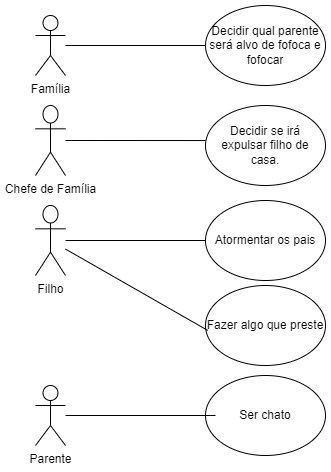

The diagram above was exported from draw.io. Its source (the exported page's mxGraphModel, read from the mxfile embedded in the PNG):
<mxGraphModel dx="695" dy="340" grid="1" gridSize="10" guides="1" tooltips="1" connect="1" arrows="1" fold="1" page="1" pageScale="1" pageWidth="827" pageHeight="1169" math="0" shadow="0">
  <root>
    <mxCell id="0" />
    <mxCell id="1" parent="0" />
    <mxCell id="m653VHhCiejd1ZRVUrQ1-1" value="Chefe de Família" style="shape=umlActor;verticalLabelPosition=bottom;verticalAlign=top;html=1;outlineConnect=0;" vertex="1" parent="1">
      <mxGeometry x="110" y="130" width="30" height="70" as="geometry" />
    </mxCell>
    <mxCell id="m653VHhCiejd1ZRVUrQ1-2" value="Decidir qual parente será alvo de fofoca e fofocar" style="ellipse;whiteSpace=wrap;html=1;" vertex="1" parent="1">
      <mxGeometry x="280" y="30" width="120" height="80" as="geometry" />
    </mxCell>
    <mxCell id="m653VHhCiejd1ZRVUrQ1-3" value="Decidir se irá expulsar filho de casa." style="ellipse;whiteSpace=wrap;html=1;" vertex="1" parent="1">
      <mxGeometry x="280" y="130" width="120" height="80" as="geometry" />
    </mxCell>
    <mxCell id="m653VHhCiejd1ZRVUrQ1-4" value="Filho" style="shape=umlActor;verticalLabelPosition=bottom;verticalAlign=top;html=1;outlineConnect=0;" vertex="1" parent="1">
      <mxGeometry x="110" y="230" width="30" height="70" as="geometry" />
    </mxCell>
    <mxCell id="m653VHhCiejd1ZRVUrQ1-9" value="Parente" style="shape=umlActor;verticalLabelPosition=bottom;verticalAlign=top;html=1;outlineConnect=0;" vertex="1" parent="1">
      <mxGeometry x="110" y="410" width="30" height="60" as="geometry" />
    </mxCell>
    <mxCell id="m653VHhCiejd1ZRVUrQ1-10" value="Ser chato" style="ellipse;whiteSpace=wrap;html=1;" vertex="1" parent="1">
      <mxGeometry x="280" y="400" width="120" height="80" as="geometry" />
    </mxCell>
    <mxCell id="m653VHhCiejd1ZRVUrQ1-11" value="Família" style="shape=umlActor;verticalLabelPosition=bottom;verticalAlign=top;html=1;outlineConnect=0;" vertex="1" parent="1">
      <mxGeometry x="110" y="40" width="30" height="60" as="geometry" />
    </mxCell>
    <mxCell id="m653VHhCiejd1ZRVUrQ1-13" value="Atormentar os pais" style="ellipse;whiteSpace=wrap;html=1;" vertex="1" parent="1">
      <mxGeometry x="280" y="225" width="120" height="80" as="geometry" />
    </mxCell>
    <mxCell id="m653VHhCiejd1ZRVUrQ1-14" value="Fazer algo que preste" style="ellipse;whiteSpace=wrap;html=1;" vertex="1" parent="1">
      <mxGeometry x="280" y="310" width="120" height="80" as="geometry" />
    </mxCell>
    <mxCell id="m653VHhCiejd1ZRVUrQ1-15" value="" style="endArrow=none;html=1;rounded=0;entryX=0;entryY=0.5;entryDx=0;entryDy=0;" edge="1" parent="1" source="m653VHhCiejd1ZRVUrQ1-11" target="m653VHhCiejd1ZRVUrQ1-2">
      <mxGeometry width="50" height="50" relative="1" as="geometry">
        <mxPoint x="320" y="180" as="sourcePoint" />
        <mxPoint x="370" y="130" as="targetPoint" />
      </mxGeometry>
    </mxCell>
    <mxCell id="m653VHhCiejd1ZRVUrQ1-16" value="" style="endArrow=none;html=1;rounded=0;entryX=0;entryY=0.438;entryDx=0;entryDy=0;entryPerimeter=0;" edge="1" parent="1" source="m653VHhCiejd1ZRVUrQ1-1" target="m653VHhCiejd1ZRVUrQ1-3">
      <mxGeometry width="50" height="50" relative="1" as="geometry">
        <mxPoint x="320" y="180" as="sourcePoint" />
        <mxPoint x="370" y="130" as="targetPoint" />
      </mxGeometry>
    </mxCell>
    <mxCell id="m653VHhCiejd1ZRVUrQ1-17" value="" style="endArrow=none;html=1;rounded=0;entryX=0;entryY=0.5;entryDx=0;entryDy=0;" edge="1" parent="1" source="m653VHhCiejd1ZRVUrQ1-4" target="m653VHhCiejd1ZRVUrQ1-13">
      <mxGeometry width="50" height="50" relative="1" as="geometry">
        <mxPoint x="320" y="320" as="sourcePoint" />
        <mxPoint x="370" y="270" as="targetPoint" />
      </mxGeometry>
    </mxCell>
    <mxCell id="m653VHhCiejd1ZRVUrQ1-18" value="" style="endArrow=none;html=1;rounded=0;entryX=0.018;entryY=0.561;entryDx=0;entryDy=0;entryPerimeter=0;" edge="1" parent="1" source="m653VHhCiejd1ZRVUrQ1-4" target="m653VHhCiejd1ZRVUrQ1-14">
      <mxGeometry width="50" height="50" relative="1" as="geometry">
        <mxPoint x="150" y="275" as="sourcePoint" />
        <mxPoint x="290" y="275" as="targetPoint" />
      </mxGeometry>
    </mxCell>
    <mxCell id="m653VHhCiejd1ZRVUrQ1-19" value="" style="endArrow=none;html=1;rounded=0;entryX=0.083;entryY=0.5;entryDx=0;entryDy=0;entryPerimeter=0;" edge="1" parent="1" source="m653VHhCiejd1ZRVUrQ1-9" target="m653VHhCiejd1ZRVUrQ1-10">
      <mxGeometry width="50" height="50" relative="1" as="geometry">
        <mxPoint x="340" y="360" as="sourcePoint" />
        <mxPoint x="390" y="310" as="targetPoint" />
      </mxGeometry>
    </mxCell>
  </root>
</mxGraphModel>